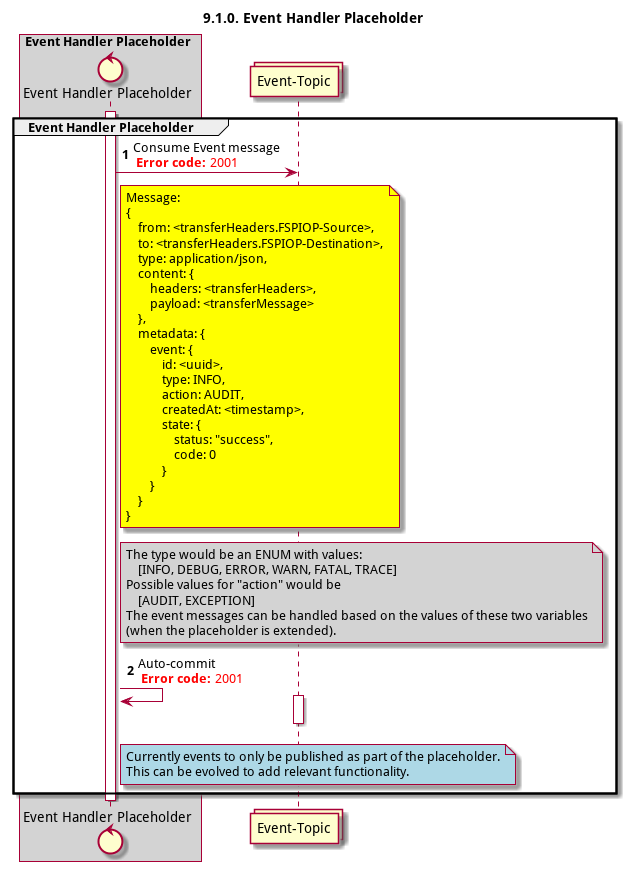

The diagram above was rendered by PlantUML. Its source (embedded in the PNG):
@startuml
title 9.1.0. Event Handler Placeholder

autonumber


control "Event Handler Placeholder" as EVENT_HANDLER

box "Event Handler Placeholder" #LightGray
    participant EVENT_HANDLER
end box

collections "Event-Topic" as TOPIC_EVENTS

activate EVENT_HANDLER

group Event Handler Placeholder
    EVENT_HANDLER -> TOPIC_EVENTS: Consume Event message \n <color #FF0000><b>Error code:</b> 2001 </color>
    note right of EVENT_HANDLER #yellow
        Message:
        {
            from: <transferHeaders.FSPIOP-Source>,
            to: <transferHeaders.FSPIOP-Destination>,
            type: application/json,
            content: {
                headers: <transferHeaders>,
                payload: <transferMessage>
            },
            metadata: {
                event: {
                    id: <uuid>,
                    type: INFO,
                    action: AUDIT,
                    createdAt: <timestamp>,
                    state: {
                        status: "success",
                        code: 0
                    }
                }
            }
        }
    end note
    note right of EVENT_HANDLER #LightGray
        The type would be an ENUM with values:
            [INFO, DEBUG, ERROR, WARN, FATAL, TRACE]
        Possible values for "action" would be
            [AUDIT, EXCEPTION]
        The event messages can be handled based on the values of these two variables
        (when the placeholder is extended).
    end note
    EVENT_HANDLER -> EVENT_HANDLER: Auto-commit \n <color #FF0000><b>Error code:</b> 2001 </color>
    note right of EVENT_HANDLER #lightBlue
                Currently events to only be published as part of the placeholder.
                This can be evolved to add relevant functionality.
            end note
    activate TOPIC_EVENTS
    deactivate TOPIC_EVENTS
end
deactivate EVENT_HANDLER

@enduml